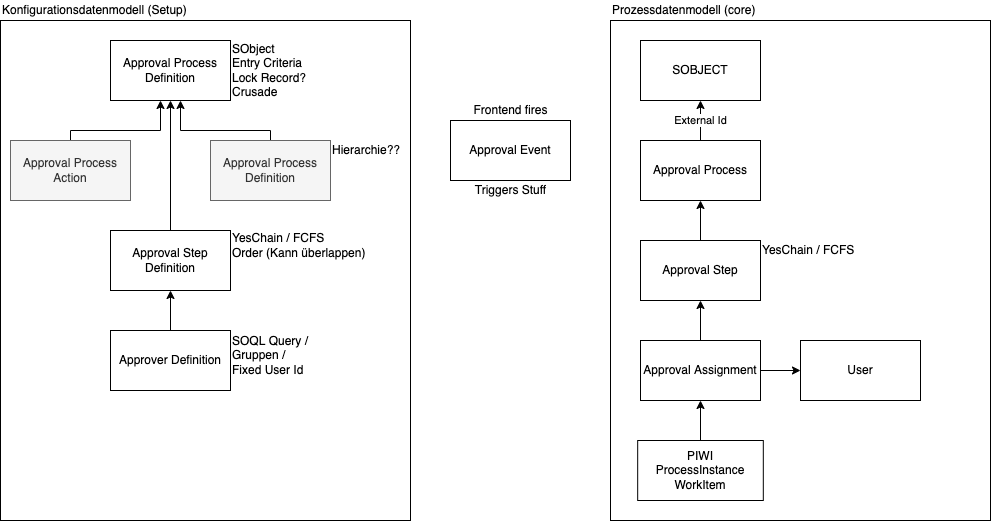

The diagram above was exported from draw.io. Its source (the exported page's mxGraphModel, read from the mxfile embedded in the PNG):
<mxGraphModel dx="1485" dy="661" grid="1" gridSize="10" guides="1" tooltips="1" connect="1" arrows="1" fold="1" page="1" pageScale="1" pageWidth="827" pageHeight="1169" math="0" shadow="0">
  <root>
    <mxCell id="0" />
    <mxCell id="1" parent="0" />
    <mxCell id="zDmpGKdKntxyvoAjg-5P-36" value="" style="rounded=0;whiteSpace=wrap;html=1;fillColor=none;" vertex="1" parent="1">
      <mxGeometry x="-360" y="80" width="410" height="500" as="geometry" />
    </mxCell>
    <mxCell id="zDmpGKdKntxyvoAjg-5P-19" value="" style="rounded=0;whiteSpace=wrap;html=1;fillColor=none;" vertex="1" parent="1">
      <mxGeometry x="250" y="80" width="380" height="500" as="geometry" />
    </mxCell>
    <mxCell id="zDmpGKdKntxyvoAjg-5P-3" value="SOBJECT" style="rounded=0;whiteSpace=wrap;html=1;" vertex="1" parent="1">
      <mxGeometry x="280" y="100" width="120" height="60" as="geometry" />
    </mxCell>
    <mxCell id="zDmpGKdKntxyvoAjg-5P-5" value="External Id" style="edgeStyle=orthogonalEdgeStyle;rounded=0;orthogonalLoop=1;jettySize=auto;html=1;entryX=0.5;entryY=1;entryDx=0;entryDy=0;" edge="1" parent="1" source="zDmpGKdKntxyvoAjg-5P-4" target="zDmpGKdKntxyvoAjg-5P-3">
      <mxGeometry relative="1" as="geometry" />
    </mxCell>
    <mxCell id="zDmpGKdKntxyvoAjg-5P-4" value="Approval Process" style="rounded=0;whiteSpace=wrap;html=1;" vertex="1" parent="1">
      <mxGeometry x="280" y="200" width="120" height="60" as="geometry" />
    </mxCell>
    <mxCell id="zDmpGKdKntxyvoAjg-5P-8" style="edgeStyle=orthogonalEdgeStyle;rounded=0;orthogonalLoop=1;jettySize=auto;html=1;entryX=0.5;entryY=1;entryDx=0;entryDy=0;" edge="1" parent="1" source="zDmpGKdKntxyvoAjg-5P-6" target="zDmpGKdKntxyvoAjg-5P-4">
      <mxGeometry relative="1" as="geometry" />
    </mxCell>
    <mxCell id="zDmpGKdKntxyvoAjg-5P-6" value="Approval Step" style="rounded=0;whiteSpace=wrap;html=1;" vertex="1" parent="1">
      <mxGeometry x="280" y="300" width="120" height="60" as="geometry" />
    </mxCell>
    <mxCell id="zDmpGKdKntxyvoAjg-5P-10" style="edgeStyle=orthogonalEdgeStyle;rounded=0;orthogonalLoop=1;jettySize=auto;html=1;entryX=0.5;entryY=1;entryDx=0;entryDy=0;" edge="1" parent="1" source="zDmpGKdKntxyvoAjg-5P-9" target="zDmpGKdKntxyvoAjg-5P-6">
      <mxGeometry relative="1" as="geometry" />
    </mxCell>
    <mxCell id="zDmpGKdKntxyvoAjg-5P-12" value="" style="edgeStyle=orthogonalEdgeStyle;rounded=0;orthogonalLoop=1;jettySize=auto;html=1;" edge="1" parent="1" source="zDmpGKdKntxyvoAjg-5P-9" target="zDmpGKdKntxyvoAjg-5P-11">
      <mxGeometry relative="1" as="geometry" />
    </mxCell>
    <mxCell id="zDmpGKdKntxyvoAjg-5P-9" value="Approval Assignment" style="rounded=0;whiteSpace=wrap;html=1;" vertex="1" parent="1">
      <mxGeometry x="280" y="400" width="120" height="60" as="geometry" />
    </mxCell>
    <mxCell id="zDmpGKdKntxyvoAjg-5P-11" value="User" style="rounded=0;whiteSpace=wrap;html=1;" vertex="1" parent="1">
      <mxGeometry x="440" y="400" width="120" height="60" as="geometry" />
    </mxCell>
    <mxCell id="zDmpGKdKntxyvoAjg-5P-13" value="YesChain / FCFS" style="text;html=1;align=left;verticalAlign=middle;resizable=0;points=[];autosize=1;strokeColor=none;fillColor=none;" vertex="1" parent="1">
      <mxGeometry x="400" y="300" width="110" height="20" as="geometry" />
    </mxCell>
    <mxCell id="zDmpGKdKntxyvoAjg-5P-17" style="edgeStyle=orthogonalEdgeStyle;rounded=0;orthogonalLoop=1;jettySize=auto;html=1;entryX=0.5;entryY=1;entryDx=0;entryDy=0;" edge="1" parent="1" source="zDmpGKdKntxyvoAjg-5P-16" target="zDmpGKdKntxyvoAjg-5P-9">
      <mxGeometry relative="1" as="geometry" />
    </mxCell>
    <mxCell id="zDmpGKdKntxyvoAjg-5P-16" value="PIWI&lt;br&gt;ProcessInstance&lt;br&gt;WorkItem" style="rounded=0;whiteSpace=wrap;html=1;" vertex="1" parent="1">
      <mxGeometry x="277.18" y="500" width="125.63" height="60" as="geometry" />
    </mxCell>
    <mxCell id="zDmpGKdKntxyvoAjg-5P-18" value="Approval Process Definition" style="rounded=0;whiteSpace=wrap;html=1;" vertex="1" parent="1">
      <mxGeometry x="-250" y="100" width="120" height="60" as="geometry" />
    </mxCell>
    <mxCell id="zDmpGKdKntxyvoAjg-5P-20" value="Prozessdatenmodell (core)" style="text;html=1;align=left;verticalAlign=middle;resizable=0;points=[];autosize=1;strokeColor=none;fillColor=none;" vertex="1" parent="1">
      <mxGeometry x="250" y="60" width="160" height="20" as="geometry" />
    </mxCell>
    <mxCell id="zDmpGKdKntxyvoAjg-5P-22" style="edgeStyle=orthogonalEdgeStyle;rounded=0;orthogonalLoop=1;jettySize=auto;html=1;" edge="1" parent="1" source="zDmpGKdKntxyvoAjg-5P-21">
      <mxGeometry relative="1" as="geometry">
        <mxPoint x="-180" y="160" as="targetPoint" />
        <Array as="points">
          <mxPoint x="-180" y="190" />
          <mxPoint x="-180" y="160" />
        </Array>
      </mxGeometry>
    </mxCell>
    <mxCell id="zDmpGKdKntxyvoAjg-5P-21" value="Approval Process Definition" style="rounded=0;whiteSpace=wrap;html=1;fillColor=#f5f5f5;fontColor=#333333;strokeColor=#666666;" vertex="1" parent="1">
      <mxGeometry x="-150" y="200" width="120" height="60" as="geometry" />
    </mxCell>
    <mxCell id="zDmpGKdKntxyvoAjg-5P-23" value="Hierarchie??" style="text;html=1;align=left;verticalAlign=middle;resizable=0;points=[];autosize=1;strokeColor=none;fillColor=none;" vertex="1" parent="1">
      <mxGeometry x="-30" y="200" width="80" height="20" as="geometry" />
    </mxCell>
    <mxCell id="zDmpGKdKntxyvoAjg-5P-26" style="edgeStyle=orthogonalEdgeStyle;rounded=0;orthogonalLoop=1;jettySize=auto;html=1;" edge="1" parent="1" source="zDmpGKdKntxyvoAjg-5P-24" target="zDmpGKdKntxyvoAjg-5P-18">
      <mxGeometry relative="1" as="geometry" />
    </mxCell>
    <mxCell id="zDmpGKdKntxyvoAjg-5P-24" value="Approval Step Definition" style="rounded=0;whiteSpace=wrap;html=1;" vertex="1" parent="1">
      <mxGeometry x="-250" y="290" width="120" height="60" as="geometry" />
    </mxCell>
    <mxCell id="zDmpGKdKntxyvoAjg-5P-25" value="SObject&lt;br&gt;Entry Criteria&lt;br&gt;Lock Record?&lt;br&gt;Crusade" style="text;html=1;align=left;verticalAlign=middle;resizable=0;points=[];autosize=1;strokeColor=none;fillColor=none;" vertex="1" parent="1">
      <mxGeometry x="-130" y="100" width="90" height="60" as="geometry" />
    </mxCell>
    <mxCell id="zDmpGKdKntxyvoAjg-5P-27" value="YesChain / FCFS&lt;br&gt;Order (Kann überlappen)" style="text;html=1;align=left;verticalAlign=middle;resizable=0;points=[];autosize=1;strokeColor=none;fillColor=none;" vertex="1" parent="1">
      <mxGeometry x="-130" y="290" width="150" height="30" as="geometry" />
    </mxCell>
    <mxCell id="zDmpGKdKntxyvoAjg-5P-29" style="edgeStyle=orthogonalEdgeStyle;rounded=0;orthogonalLoop=1;jettySize=auto;html=1;" edge="1" parent="1" source="zDmpGKdKntxyvoAjg-5P-28">
      <mxGeometry relative="1" as="geometry">
        <mxPoint x="-200" y="160" as="targetPoint" />
        <Array as="points">
          <mxPoint x="-200" y="190" />
          <mxPoint x="-200" y="160" />
        </Array>
      </mxGeometry>
    </mxCell>
    <mxCell id="zDmpGKdKntxyvoAjg-5P-28" value="Approval Process Action" style="rounded=0;whiteSpace=wrap;html=1;fillColor=#f5f5f5;fontColor=#333333;strokeColor=#666666;" vertex="1" parent="1">
      <mxGeometry x="-350" y="200" width="120" height="60" as="geometry" />
    </mxCell>
    <mxCell id="zDmpGKdKntxyvoAjg-5P-32" style="edgeStyle=orthogonalEdgeStyle;rounded=0;orthogonalLoop=1;jettySize=auto;html=1;entryX=0.5;entryY=1;entryDx=0;entryDy=0;" edge="1" parent="1" source="zDmpGKdKntxyvoAjg-5P-31" target="zDmpGKdKntxyvoAjg-5P-24">
      <mxGeometry relative="1" as="geometry" />
    </mxCell>
    <mxCell id="zDmpGKdKntxyvoAjg-5P-31" value="Approver Definition" style="rounded=0;whiteSpace=wrap;html=1;" vertex="1" parent="1">
      <mxGeometry x="-250" y="390" width="120" height="60" as="geometry" />
    </mxCell>
    <mxCell id="zDmpGKdKntxyvoAjg-5P-33" value="SOQL Query /&lt;br&gt;Gruppen /&amp;nbsp;&lt;br&gt;Fixed User Id" style="text;html=1;align=left;verticalAlign=middle;resizable=0;points=[];autosize=1;strokeColor=none;fillColor=none;" vertex="1" parent="1">
      <mxGeometry x="-130" y="390" width="90" height="50" as="geometry" />
    </mxCell>
    <mxCell id="zDmpGKdKntxyvoAjg-5P-34" value="Approval Event" style="rounded=0;whiteSpace=wrap;html=1;" vertex="1" parent="1">
      <mxGeometry x="90" y="180" width="120" height="60" as="geometry" />
    </mxCell>
    <mxCell id="zDmpGKdKntxyvoAjg-5P-37" value="Konfigurationsdatenmodell (Setup)" style="text;html=1;align=left;verticalAlign=middle;resizable=0;points=[];autosize=1;strokeColor=none;fillColor=none;" vertex="1" parent="1">
      <mxGeometry x="-360" y="60" width="200" height="20" as="geometry" />
    </mxCell>
    <mxCell id="zDmpGKdKntxyvoAjg-5P-38" value="Triggers Stuff" style="text;html=1;align=center;verticalAlign=middle;resizable=0;points=[];autosize=1;strokeColor=none;fillColor=none;" vertex="1" parent="1">
      <mxGeometry x="105" y="240" width="90" height="20" as="geometry" />
    </mxCell>
    <mxCell id="zDmpGKdKntxyvoAjg-5P-39" value="Frontend fires" style="text;html=1;align=center;verticalAlign=middle;resizable=0;points=[];autosize=1;strokeColor=none;fillColor=none;" vertex="1" parent="1">
      <mxGeometry x="105" y="160" width="90" height="20" as="geometry" />
    </mxCell>
  </root>
</mxGraphModel>